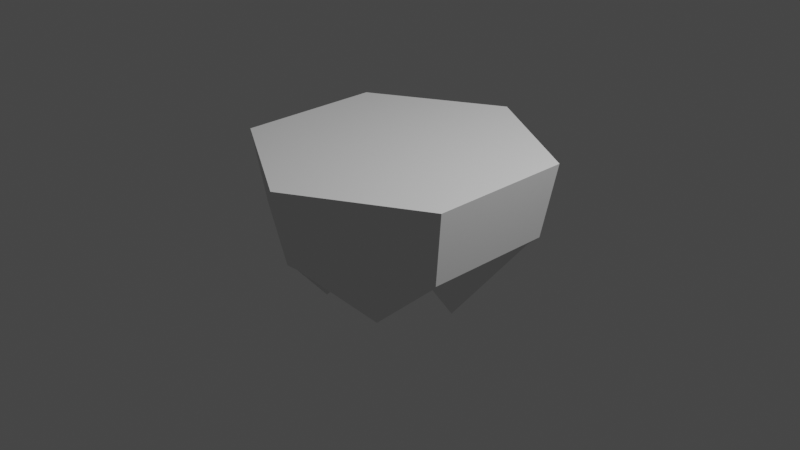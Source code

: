 # Source: basic_platform.blend  (saved by Blender 3.1.7; exported with 4.5.12 LTS)
import bpy
from mathutils import Matrix  # noqa: F401  (used for matrix-valued properties, if any)

bpy.ops.wm.read_factory_settings(use_empty=True)
scene = bpy.context.scene
scene.name = 'Scene'

# ---- collections
col_collection = bpy.data.collections.new('Collection'); scene.collection.children.link(col_collection)

# ---- world
world_world = bpy.data.worlds.new('World'); scene.world = world_world
world_world.use_nodes = True; world_world.node_tree.nodes.clear()
_N = world_world.node_tree.nodes; _L = world_world.node_tree.links
n0 = _N.new('ShaderNodeOutputWorld'); n0.name = 'World Output'; n0.location = (300, 300)
n1 = _N.new('ShaderNodeBackground'); n1.name = 'Background'; n1.location = (10, 300)
n1.inputs[0].default_value = (0.05088, 0.05088, 0.05088, 1.0)
_L.new(n1.outputs[0], n0.inputs[0])
n0.is_active_output = True
world_world.color = (0.05088, 0.05088, 0.05088)
world_world.use_sun_shadow = False
world_world.sun_shadow_jitter_overblur = 0.0

# ---- cameras
cam_camera = bpy.data.cameras.new('Camera')
cam_camera.clip_end = 100.0
cam_camera.ortho_scale = 7.314

# ---- lights
light_light = bpy.data.lights.new('Light', 'POINT')
light_light.transmission_factor = 0.0
light_light.energy = 1000.0
light_light.shadow_soft_size = 0.1
light_light.shadow_maximum_resolution = 0.006
light_light.use_absolute_resolution = True

# ---- meshes
me_cylinder = bpy.data.meshes.new('Cylinder')
me_cylinder.from_pydata([(1.791e-08, 1.321, -0.4958), (0.0, 1.581, 0.4008), (1.144, 0.6604, -0.4958), (1.369, 0.7905, 0.4008), (1.144, -0.6604, -0.4958), (1.369, -0.7905, 0.4008), (-1.114e-07, -1.321, -0.4958), (-1.382e-07, -1.581, 0.4008), (-1.144, -0.6604, -0.4958), (-1.369, -0.7905, 0.4008), (-1.144, 0.6604, -0.4958), (-1.369, 0.7905, 0.4008), (-1.192e-07, 0.0, -0.4958), (1.851e-09, 1.434, -0.4008), (1.242, 0.7169, -0.4008), (1.242, -0.7169, -0.4008), (-1.235e-07, -1.434, -0.4008), (-1.242, -0.7169, -0.4008), (-1.242, 0.7169, -0.4008), (0.3813, -0.6604, -1.186), (0.3813, -0.6604, -1.186), (0.3813, -0.6604, -1.186), (0.7626, -5.96e-08, -1.186), (0.7626, -5.96e-08, -1.186), (0.7626, -6.521e-08, -1.186), (-0.7626, 0.0, -1.186), (-0.7626, 0.0, -1.186), (-0.7626, 0.0, -1.186), (0.3813, 0.6604, -1.186), (0.3813, 0.6604, -1.186), (0.3813, 0.6604, -1.186), (-0.3813, -0.6604, -1.186), (-0.3813, -0.6604, -1.186), (-0.3813, -0.6604, -1.186), (-0.3813, 0.6604, -1.186), (-0.3813, 0.6604, -1.186), (-0.3813, 0.6604, -1.186)], [], [(13, 1, 3, 14), (14, 3, 5, 15), (15, 5, 7, 16), (16, 7, 9, 17), (3, 1, 11, 9, 7, 5), (17, 9, 11, 18), (18, 11, 1, 13), (2, 0, 13, 14), (4, 2, 14, 15), (6, 4, 15, 16), (8, 6, 16, 17), (10, 8, 17, 18), (0, 10, 18, 13), (19, 20, 21), (4, 20, 19, 12), (6, 21, 20, 4), (12, 19, 21, 6), (22, 23, 24), (4, 23, 22, 2), (12, 24, 23, 4), (2, 22, 24, 12), (25, 26, 27), (12, 26, 25, 10), (8, 27, 26, 12), (10, 25, 27, 8), (28, 29, 30), (2, 29, 28, 0), (12, 30, 29, 2), (0, 28, 30, 12), (31, 32, 33), (12, 32, 31, 8), (6, 33, 32, 12), (8, 31, 33, 6), (34, 35, 36), (0, 35, 34, 10), (12, 36, 35, 0), (10, 34, 36, 12)])
_uv = me_cylinder.uv_layers.new(name='UVMap')
_uv.uv.foreach_set('vector', [1.0, 0.5, 1.0, 1.0, 0.8333, 1.0, 0.8333, 0.5, 0.8333, 0.5, 0.8333, 1.0, 0.6667, 1.0, 0.6667, 0.5, 0.6667, 0.5, 0.6667, 1.0, 0.5, 1.0, 0.5, 0.5, 0.5, 0.5, 0.5, 1.0, 0.3333, 1.0, 0.3333, 0.5, 0.4578, 0.37, 0.25, 0.49, 0.04215, 0.37, 0.04215, 0.13, 0.25, 0.01, 0.4578, 0.13, 0.3333, 0.5, 0.3333, 1.0, 0.1667, 1.0, 0.1667, 0.5, 0.1667, 0.5, 0.1667, 1.0, -8.941e-08, 1.0, -8.941e-08, 0.5, 0.7648, 0.5, 0.06857, 0.5, -8.941e-08, 0.5, 0.8333, 0.5, 0.6255, 0.5, 0.7648, 0.5, 0.8333, 0.5, 0.6667, 0.5, 0.4863, 0.5, 0.6255, 0.5, 0.6667, 0.5, 0.5, 0.5, 0.347, 0.5, 0.4863, 0.5, 0.5, 0.5, 0.3333, 0.5, 0.2078, 0.5, 0.347, 0.5, 0.3333, 0.5, 0.1667, 0.5, 0.06857, 0.5, 0.2078, 0.5, 0.1667, 0.5, -8.941e-08, 0.5, 0.4167, 0.5, 0.6255, 0.5, 0.4863, 0.5, 0.6255, 0.5, 0.6255, 0.5, 0.4167, 0.5, 0.4167, 0.5, 0.4863, 0.5, 0.4863, 0.5, 0.6255, 0.5, 0.6255, 0.5, 0.4167, 0.5, 0.4167, 0.5, 0.4863, 0.5, 0.4863, 0.5, 0.7648, 0.5, 0.6255, 0.5, 0.4167, 0.5, 0.6255, 0.5, 0.6255, 0.5, 0.7648, 0.5, 0.7648, 0.5, 0.4167, 0.5, 0.4167, 0.5, 0.6255, 0.5, 0.6255, 0.5, 0.7648, 0.5, 0.7648, 0.5, 0.4167, 0.5, 0.4167, 0.5, 0.2078, 0.5, 0.4167, 0.5, 0.347, 0.5, 0.4167, 0.5, 0.4167, 0.5, 0.2078, 0.5, 0.2078, 0.5, 0.347, 0.5, 0.347, 0.5, 0.4167, 0.5, 0.4167, 0.5, 0.2078, 0.5, 0.2078, 0.5, 0.347, 0.5, 0.347, 0.5, 0.06857, 0.5, 0.7648, 0.5, 0.4167, 0.5, 0.7648, 0.5, 0.7648, 0.5, 0.06857, 0.5, 0.06857, 0.5, 0.4167, 0.5, 0.4167, 0.5, 0.7648, 0.5, 0.7648, 0.5, 0.06857, 0.5, 0.06857, 0.5, 0.4167, 0.5, 0.4167, 0.5, 0.347, 0.5, 0.4167, 0.5, 0.4863, 0.5, 0.4167, 0.5, 0.4167, 0.5, 0.347, 0.5, 0.347, 0.5, 0.4863, 0.5, 0.4863, 0.5, 0.4167, 0.5, 0.4167, 0.5, 0.347, 0.5, 0.347, 0.5, 0.4863, 0.5, 0.4863, 0.5, 0.2078, 0.5, 0.06857, 0.5, 0.4167, 0.5, 0.06857, 0.5, 0.06857, 0.5, 0.2078, 0.5, 0.2078, 0.5, 0.4167, 0.5, 0.4167, 0.5, 0.06857, 0.5, 0.06857, 0.5, 0.2078, 0.5, 0.2078, 0.5, 0.4167, 0.5, 0.4167, 0.5])
me_cylinder.use_remesh_fix_poles = True
me_cylinder.use_remesh_preserve_attributes = False
me_cylinder.update()

# ---- objects
ob_light = bpy.data.objects.new('Light', light_light)
ob_camera = bpy.data.objects.new('Camera', cam_camera)
ob_cylinder = bpy.data.objects.new('Cylinder', me_cylinder)

# ---- transforms, parenting, visibility, modifiers, constraints
ob_light.location = (4.076, 1.005, 5.904)
ob_light.rotation_euler = (0.6503, 0.05522, 1.866)
ob_light.lock_rotations_4d = False
ob_light.empty_display_type = 'ARROWS'
ob_light.color = (0.0, 0.0, 0.0, 0.0)
ob_light.lineart.crease_threshold = 0.0
ob_camera.location = (7.359, -6.926, 4.958)
ob_camera.rotation_euler = (1.109, 0.0, 0.8149)
ob_camera.lock_rotations_4d = False
ob_camera.empty_display_type = 'ARROWS'
ob_camera.color = (0.0, 0.0, 0.0, 0.0)
ob_camera.display_type = 'WIRE'
ob_camera.lineart.crease_threshold = 0.0
ob_cylinder.location = (0.0, 0.0, 0.4)

# ---- collection membership
col_collection.objects.link(ob_light)
col_collection.objects.link(ob_camera)
col_collection.objects.link(ob_cylinder)

# ---- scene / render settings (as saved in the file)
scene.camera = ob_camera
scene.frame_start = 1; scene.frame_end = 250; scene.frame_set(0)
scene.render.engine = 'BLENDER_EEVEE_NEXT'
scene.cycles.sampling_pattern = 'TABULATED_SOBOL'
scene.cycles.use_light_tree = False
scene.view_settings.view_transform = 'Filmic'
bpy.context.view_layer.update()

